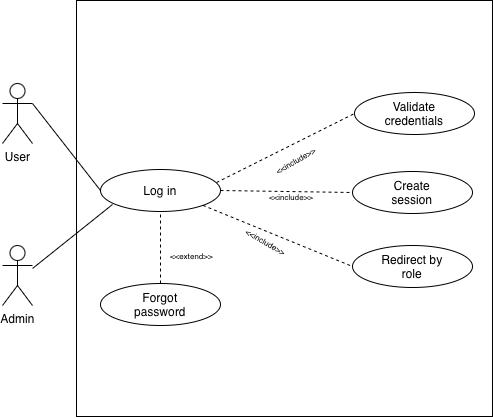

The diagram above was exported from draw.io. Its source (the exported page's mxGraphModel, read from the mxfile embedded in the PNG):
<mxGraphModel dx="1022" dy="657" grid="0" gridSize="10" guides="1" tooltips="1" connect="1" arrows="1" fold="1" page="0" pageScale="1" pageWidth="850" pageHeight="1100" math="0" shadow="0">
  <root>
    <mxCell id="0" />
    <mxCell id="1" parent="0" />
    <mxCell id="ZO-2Udr-xlIbnwxM9bJ8-11" parent="1" style="whiteSpace=wrap;html=1;aspect=fixed;" value="" vertex="1">
      <mxGeometry height="416" width="416" x="42" y="31" as="geometry" />
    </mxCell>
    <mxCell id="ZO-2Udr-xlIbnwxM9bJ8-1" parent="1" style="shape=umlActor;verticalLabelPosition=bottom;verticalAlign=top;html=1;outlineConnect=0;" value="User" vertex="1">
      <mxGeometry height="60" width="30" x="-32" y="114" as="geometry" />
    </mxCell>
    <mxCell id="ZO-2Udr-xlIbnwxM9bJ8-2" parent="1" style="shape=umlActor;verticalLabelPosition=bottom;verticalAlign=top;html=1;outlineConnect=0;" value="Admin" vertex="1">
      <mxGeometry height="60" width="30" x="-32" y="276" as="geometry" />
    </mxCell>
    <mxCell id="ZO-2Udr-xlIbnwxM9bJ8-6" parent="1" style="ellipse;whiteSpace=wrap;html=1;shapeInside=1;" value="Log in" vertex="1">
      <mxGeometry height="42" width="120" x="66" y="200" as="geometry" />
    </mxCell>
    <mxCell id="ZO-2Udr-xlIbnwxM9bJ8-7" parent="1" style="ellipse;whiteSpace=wrap;html=1;shapeInside=1;" value="Validate credentials" vertex="1">
      <mxGeometry height="42" width="120" x="320" y="123" as="geometry" />
    </mxCell>
    <mxCell id="ZO-2Udr-xlIbnwxM9bJ8-8" parent="1" style="ellipse;whiteSpace=wrap;html=1;shapeInside=1;" value="Create session" vertex="1">
      <mxGeometry height="42" width="120" x="318" y="202" as="geometry" />
    </mxCell>
    <mxCell id="ZO-2Udr-xlIbnwxM9bJ8-9" parent="1" style="ellipse;whiteSpace=wrap;html=1;shapeInside=1;" value="Redirect by role" vertex="1">
      <mxGeometry height="42" width="120" x="318" y="276" as="geometry" />
    </mxCell>
    <mxCell id="ZO-2Udr-xlIbnwxM9bJ8-10" parent="1" style="ellipse;whiteSpace=wrap;html=1;shapeInside=1;" value="Forgot password" vertex="1">
      <mxGeometry height="42" width="120" x="66" y="314" as="geometry" />
    </mxCell>
    <mxCell id="ZO-2Udr-xlIbnwxM9bJ8-12" edge="1" parent="1" source="ZO-2Udr-xlIbnwxM9bJ8-10" style="endArrow=none;dashed=1;html=1;rounded=0;fontSize=12;startSize=8;endSize=8;curved=1;entryX=0.5;entryY=1;entryDx=0;entryDy=0;exitX=0.5;exitY=0;exitDx=0;exitDy=0;" target="ZO-2Udr-xlIbnwxM9bJ8-6" value="">
      <mxGeometry height="50" relative="1" width="50" as="geometry">
        <mxPoint x="119" y="293" as="sourcePoint" />
        <mxPoint x="169" y="243" as="targetPoint" />
      </mxGeometry>
    </mxCell>
    <mxCell id="ZO-2Udr-xlIbnwxM9bJ8-13" edge="1" parent="1" source="ZO-2Udr-xlIbnwxM9bJ8-6" style="endArrow=none;dashed=1;html=1;rounded=0;fontSize=12;startSize=8;endSize=8;curved=1;entryX=0;entryY=0.5;entryDx=0;entryDy=0;exitX=0.967;exitY=0.31;exitDx=0;exitDy=0;exitPerimeter=0;" target="ZO-2Udr-xlIbnwxM9bJ8-7" value="">
      <mxGeometry height="50" relative="1" width="50" as="geometry">
        <mxPoint x="212" y="213" as="sourcePoint" />
        <mxPoint x="262" y="163" as="targetPoint" />
      </mxGeometry>
    </mxCell>
    <mxCell id="ZO-2Udr-xlIbnwxM9bJ8-14" connectable="0" parent="ZO-2Udr-xlIbnwxM9bJ8-13" style="edgeLabel;html=1;align=center;verticalAlign=middle;resizable=0;points=[];fontSize=12;rotation=-30;" value="&lt;font style=&quot;font-size: 8px;&quot;&gt;&amp;lt;&amp;lt;include&amp;gt;&amp;gt;&lt;/font&gt;" vertex="1">
      <mxGeometry relative="1" x="-0.2292" as="geometry">
        <mxPoint x="25" y="3" as="offset" />
      </mxGeometry>
    </mxCell>
    <mxCell id="ZO-2Udr-xlIbnwxM9bJ8-15" edge="1" parent="1" source="ZO-2Udr-xlIbnwxM9bJ8-6" style="endArrow=none;dashed=1;html=1;rounded=0;fontSize=12;startSize=8;endSize=8;curved=1;entryX=0;entryY=0.5;entryDx=0;entryDy=0;exitX=1;exitY=0.5;exitDx=0;exitDy=0;" target="ZO-2Udr-xlIbnwxM9bJ8-8" value="">
      <mxGeometry height="50" relative="1" width="50" as="geometry">
        <mxPoint x="198" y="274" as="sourcePoint" />
        <mxPoint x="248" y="224" as="targetPoint" />
      </mxGeometry>
    </mxCell>
    <mxCell id="ZO-2Udr-xlIbnwxM9bJ8-16" edge="1" parent="1" source="ZO-2Udr-xlIbnwxM9bJ8-6" style="endArrow=none;dashed=1;html=1;rounded=0;fontSize=12;startSize=8;endSize=8;curved=1;entryX=0;entryY=0.5;entryDx=0;entryDy=0;exitX=1;exitY=1;exitDx=0;exitDy=0;" target="ZO-2Udr-xlIbnwxM9bJ8-9" value="">
      <mxGeometry height="50" relative="1" width="50" as="geometry">
        <mxPoint x="254" y="271" as="sourcePoint" />
        <mxPoint x="386" y="273" as="targetPoint" />
      </mxGeometry>
    </mxCell>
    <mxCell id="ZO-2Udr-xlIbnwxM9bJ8-18" parent="1" style="text;whiteSpace=wrap;html=1;rotation=30;" value="&lt;span style=&quot;caret-color: rgb(0, 0, 0); color: rgb(0, 0, 0); font-family: Helvetica; font-size: 8px; font-style: normal; font-variant-caps: normal; font-weight: 400; letter-spacing: normal; orphans: 2; text-align: center; text-indent: 0px; text-transform: none; white-space: nowrap; widows: 2; word-spacing: 0px; -webkit-text-stroke-width: 0px; background-color: rgb(255, 255, 255); text-decoration: none; display: inline !important; float: none;&quot;&gt;&amp;lt;&amp;lt;include&amp;gt;&amp;gt;&lt;/span&gt;" vertex="1">
      <mxGeometry height="36" width="72" x="204" y="264" as="geometry" />
    </mxCell>
    <mxCell id="ZO-2Udr-xlIbnwxM9bJ8-19" parent="1" style="text;whiteSpace=wrap;html=1;rotation=0;" value="&lt;span style=&quot;caret-color: rgb(0, 0, 0); color: rgb(0, 0, 0); font-family: Helvetica; font-size: 8px; font-style: normal; font-variant-caps: normal; font-weight: 400; letter-spacing: normal; orphans: 2; text-align: center; text-indent: 0px; text-transform: none; white-space: nowrap; widows: 2; word-spacing: 0px; -webkit-text-stroke-width: 0px; background-color: rgb(255, 255, 255); text-decoration: none; display: inline !important; float: none;&quot;&gt;&amp;lt;&amp;lt;include&amp;gt;&amp;gt;&lt;/span&gt;" vertex="1">
      <mxGeometry height="36" width="72" x="232.99691453623979" y="212.9984572681199" as="geometry" />
    </mxCell>
    <mxCell id="ZO-2Udr-xlIbnwxM9bJ8-20" parent="1" style="text;whiteSpace=wrap;html=1;rotation=0;" value="&lt;div style=&quot;text-align: center;&quot;&gt;&lt;font color=&quot;#000000&quot;&gt;&lt;span style=&quot;caret-color: rgb(0, 0, 0); font-size: 8px; text-wrap-mode: nowrap; background-color: rgb(255, 255, 255);&quot;&gt;&amp;lt;&amp;lt;extend&amp;gt;&amp;gt;&lt;/span&gt;&lt;/font&gt;&lt;/div&gt;" vertex="1">
      <mxGeometry height="36" width="72" x="133.99691453623979" y="271.9984572681199" as="geometry" />
    </mxCell>
    <mxCell id="ZO-2Udr-xlIbnwxM9bJ8-21" edge="1" parent="1" source="ZO-2Udr-xlIbnwxM9bJ8-1" style="endArrow=none;html=1;rounded=0;fontSize=12;startSize=8;endSize=8;curved=1;entryX=0;entryY=0.5;entryDx=0;entryDy=0;exitX=1;exitY=0.3333333333333333;exitDx=0;exitDy=0;exitPerimeter=0;" target="ZO-2Udr-xlIbnwxM9bJ8-6" value="">
      <mxGeometry height="50" relative="1" width="50" as="geometry">
        <mxPoint x="28" y="188" as="sourcePoint" />
        <mxPoint x="78" y="138" as="targetPoint" />
      </mxGeometry>
    </mxCell>
    <mxCell id="ZO-2Udr-xlIbnwxM9bJ8-22" edge="1" parent="1" style="endArrow=none;html=1;rounded=0;fontSize=12;startSize=8;endSize=8;curved=1;entryX=0.1;entryY=0.833;entryDx=0;entryDy=0;entryPerimeter=0;" target="ZO-2Udr-xlIbnwxM9bJ8-6" value="">
      <mxGeometry height="50" relative="1" width="50" as="geometry">
        <mxPoint x="-2" y="299" as="sourcePoint" />
        <mxPoint x="48" y="249" as="targetPoint" />
      </mxGeometry>
    </mxCell>
  </root>
</mxGraphModel>